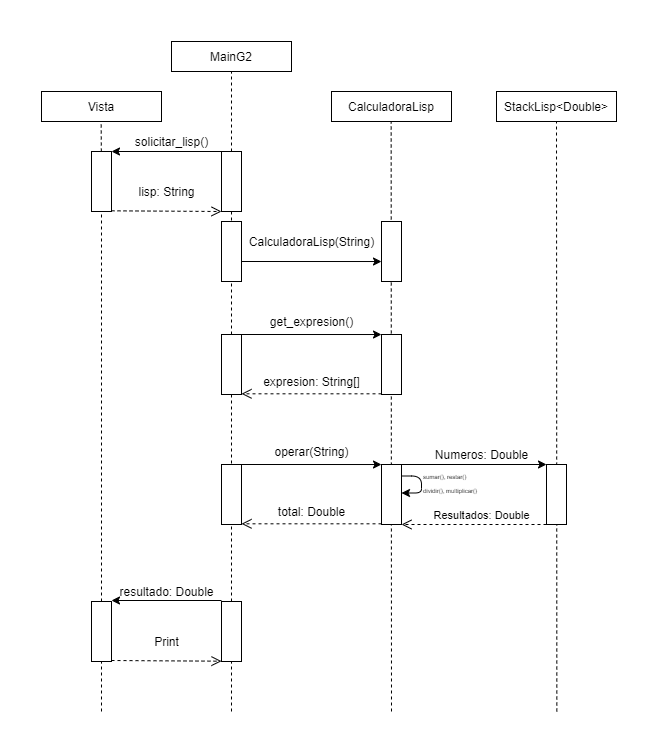

The diagram above was exported from draw.io. Its source (the exported page's mxGraphModel, read from the mxfile embedded in the PNG):
<mxGraphModel dx="1391" dy="802" grid="1" gridSize="10" guides="1" tooltips="1" connect="1" arrows="1" fold="1" page="1" pageScale="1" pageWidth="1169" pageHeight="827" math="0" shadow="0">
  <root>
    <mxCell id="0" />
    <mxCell id="1" parent="0" />
    <mxCell id="_z33jfQuw-vjyY70zSPr-10" value="" style="endArrow=none;dashed=1;html=1;entryX=0.5;entryY=1;entryDx=0;entryDy=0;" edge="1" parent="1">
      <mxGeometry width="50" height="50" relative="1" as="geometry">
        <mxPoint x="615.34" y="790" as="sourcePoint" />
        <mxPoint x="614.9999999999999" y="200" as="targetPoint" />
      </mxGeometry>
    </mxCell>
    <mxCell id="dxcTFVM-zRNCHrbRlL9X-15" value="" style="endArrow=none;dashed=1;html=1;entryX=0.5;entryY=1;entryDx=0;entryDy=0;" parent="1" edge="1">
      <mxGeometry width="50" height="50" relative="1" as="geometry">
        <mxPoint x="450" y="790" as="sourcePoint" />
        <mxPoint x="449.65999999999997" y="200" as="targetPoint" />
      </mxGeometry>
    </mxCell>
    <mxCell id="dxcTFVM-zRNCHrbRlL9X-7" value="" style="endArrow=none;dashed=1;html=1;entryX=0.5;entryY=1;entryDx=0;entryDy=0;" parent="1" source="dxcTFVM-zRNCHrbRlL9X-37" target="dxcTFVM-zRNCHrbRlL9X-1" edge="1">
      <mxGeometry width="50" height="50" relative="1" as="geometry">
        <mxPoint x="290" y="790" as="sourcePoint" />
        <mxPoint x="289.5" y="290" as="targetPoint" />
      </mxGeometry>
    </mxCell>
    <mxCell id="dxcTFVM-zRNCHrbRlL9X-1" value="MainG2" style="rounded=0;whiteSpace=wrap;html=1;" parent="1" vertex="1">
      <mxGeometry x="230" y="120" width="120" height="30" as="geometry" />
    </mxCell>
    <mxCell id="dxcTFVM-zRNCHrbRlL9X-3" value="CalculadoraLisp" style="rounded=0;whiteSpace=wrap;html=1;" parent="1" vertex="1">
      <mxGeometry x="390" y="170" width="120" height="30" as="geometry" />
    </mxCell>
    <mxCell id="dxcTFVM-zRNCHrbRlL9X-9" value="CalculadoraLisp(String)" style="text;html=1;align=center;verticalAlign=middle;resizable=0;points=[];autosize=1;" parent="1" vertex="1">
      <mxGeometry x="300" y="310" width="140" height="20" as="geometry" />
    </mxCell>
    <mxCell id="dxcTFVM-zRNCHrbRlL9X-12" value="" style="rounded=0;whiteSpace=wrap;html=1;" parent="1" vertex="1">
      <mxGeometry x="440" y="300" width="20" height="60" as="geometry" />
    </mxCell>
    <mxCell id="dxcTFVM-zRNCHrbRlL9X-16" value="" style="rounded=0;whiteSpace=wrap;html=1;" parent="1" vertex="1">
      <mxGeometry x="280" y="413" width="20" height="60" as="geometry" />
    </mxCell>
    <mxCell id="dxcTFVM-zRNCHrbRlL9X-17" value="" style="endArrow=none;dashed=1;html=1;entryX=0.5;entryY=1;entryDx=0;entryDy=0;" parent="1" target="dxcTFVM-zRNCHrbRlL9X-16" edge="1" source="_z33jfQuw-vjyY70zSPr-3">
      <mxGeometry width="50" height="50" relative="1" as="geometry">
        <mxPoint x="290" y="790" as="sourcePoint" />
        <mxPoint x="290" y="200" as="targetPoint" />
      </mxGeometry>
    </mxCell>
    <mxCell id="dxcTFVM-zRNCHrbRlL9X-18" value="" style="rounded=0;whiteSpace=wrap;html=1;" parent="1" vertex="1">
      <mxGeometry x="440" y="413" width="20" height="60" as="geometry" />
    </mxCell>
    <mxCell id="dxcTFVM-zRNCHrbRlL9X-19" value="" style="endArrow=classic;html=1;entryX=0;entryY=0.667;entryDx=0;entryDy=0;entryPerimeter=0;" parent="1" target="dxcTFVM-zRNCHrbRlL9X-12" edge="1">
      <mxGeometry width="50" height="50" relative="1" as="geometry">
        <mxPoint x="300" y="340" as="sourcePoint" />
        <mxPoint x="370" y="340" as="targetPoint" />
      </mxGeometry>
    </mxCell>
    <mxCell id="dxcTFVM-zRNCHrbRlL9X-20" value="" style="endArrow=classic;html=1;entryX=0;entryY=0.667;entryDx=0;entryDy=0;entryPerimeter=0;" parent="1" edge="1">
      <mxGeometry width="50" height="50" relative="1" as="geometry">
        <mxPoint x="300" y="413" as="sourcePoint" />
        <mxPoint x="440" y="413.02" as="targetPoint" />
      </mxGeometry>
    </mxCell>
    <mxCell id="dxcTFVM-zRNCHrbRlL9X-21" value="get_expresion()" style="text;html=1;align=center;verticalAlign=middle;resizable=0;points=[];autosize=1;" parent="1" vertex="1">
      <mxGeometry x="320" y="390" width="100" height="20" as="geometry" />
    </mxCell>
    <mxCell id="dxcTFVM-zRNCHrbRlL9X-22" value="" style="html=1;verticalAlign=bottom;endArrow=open;dashed=1;endSize=8;" parent="1" edge="1">
      <mxGeometry relative="1" as="geometry">
        <mxPoint x="440" y="472.31" as="sourcePoint" />
        <mxPoint x="300" y="472.31" as="targetPoint" />
      </mxGeometry>
    </mxCell>
    <mxCell id="dxcTFVM-zRNCHrbRlL9X-23" value="expresion: String[]" style="text;html=1;align=center;verticalAlign=middle;resizable=0;points=[];autosize=1;" parent="1" vertex="1">
      <mxGeometry x="315" y="450" width="110" height="20" as="geometry" />
    </mxCell>
    <mxCell id="dxcTFVM-zRNCHrbRlL9X-31" value="Vista" style="rounded=0;whiteSpace=wrap;html=1;" parent="1" vertex="1">
      <mxGeometry x="100" y="170" width="120" height="30" as="geometry" />
    </mxCell>
    <mxCell id="dxcTFVM-zRNCHrbRlL9X-32" value="" style="endArrow=none;dashed=1;html=1;entryX=0.5;entryY=1;entryDx=0;entryDy=0;" parent="1" source="dxcTFVM-zRNCHrbRlL9X-34" edge="1">
      <mxGeometry width="50" height="50" relative="1" as="geometry">
        <mxPoint x="160" y="790" as="sourcePoint" />
        <mxPoint x="159.65999999999985" y="200" as="targetPoint" />
      </mxGeometry>
    </mxCell>
    <mxCell id="dxcTFVM-zRNCHrbRlL9X-34" value="" style="rounded=0;whiteSpace=wrap;html=1;" parent="1" vertex="1">
      <mxGeometry x="150" y="230" width="20" height="60" as="geometry" />
    </mxCell>
    <mxCell id="dxcTFVM-zRNCHrbRlL9X-35" value="" style="endArrow=none;dashed=1;html=1;entryX=0.5;entryY=1;entryDx=0;entryDy=0;" parent="1" target="dxcTFVM-zRNCHrbRlL9X-34" edge="1" source="_z33jfQuw-vjyY70zSPr-1">
      <mxGeometry width="50" height="50" relative="1" as="geometry">
        <mxPoint x="160" y="790" as="sourcePoint" />
        <mxPoint x="159.65999999999997" y="200" as="targetPoint" />
      </mxGeometry>
    </mxCell>
    <mxCell id="dxcTFVM-zRNCHrbRlL9X-36" value="" style="endArrow=classic;html=1;" parent="1" edge="1">
      <mxGeometry width="50" height="50" relative="1" as="geometry">
        <mxPoint x="280" y="230" as="sourcePoint" />
        <mxPoint x="170" y="230" as="targetPoint" />
      </mxGeometry>
    </mxCell>
    <mxCell id="dxcTFVM-zRNCHrbRlL9X-37" value="" style="rounded=0;whiteSpace=wrap;html=1;" parent="1" vertex="1">
      <mxGeometry x="280" y="230" width="20" height="60" as="geometry" />
    </mxCell>
    <mxCell id="dxcTFVM-zRNCHrbRlL9X-39" value="" style="html=1;verticalAlign=bottom;endArrow=open;dashed=1;endSize=8;entryX=0;entryY=1;entryDx=0;entryDy=0;" parent="1" target="dxcTFVM-zRNCHrbRlL9X-37" edge="1">
      <mxGeometry relative="1" as="geometry">
        <mxPoint x="170" y="289.30999999999995" as="sourcePoint" />
        <mxPoint x="30" y="289.30999999999995" as="targetPoint" />
      </mxGeometry>
    </mxCell>
    <mxCell id="dxcTFVM-zRNCHrbRlL9X-40" value="solicitar_lisp()" style="text;html=1;align=center;verticalAlign=middle;resizable=0;points=[];autosize=1;" parent="1" vertex="1">
      <mxGeometry x="185" y="210" width="90" height="20" as="geometry" />
    </mxCell>
    <mxCell id="dxcTFVM-zRNCHrbRlL9X-41" value="lisp: String" style="text;html=1;align=center;verticalAlign=middle;resizable=0;points=[];autosize=1;" parent="1" vertex="1">
      <mxGeometry x="190" y="260" width="70" height="20" as="geometry" />
    </mxCell>
    <mxCell id="dxcTFVM-zRNCHrbRlL9X-43" value="&lt;font style=&quot;font-size: 6px&quot;&gt;sumar(), restar()&lt;br&gt;dividir(), multiplicar()&lt;/font&gt;" style="text;html=1;align=left;verticalAlign=middle;resizable=0;points=[];autosize=1;" parent="1" vertex="1">
      <mxGeometry x="480" y="540" width="70" height="40" as="geometry" />
    </mxCell>
    <mxCell id="dxcTFVM-zRNCHrbRlL9X-38" value="" style="endArrow=none;dashed=1;html=1;entryX=0.5;entryY=1;entryDx=0;entryDy=0;" parent="1" source="dxcTFVM-zRNCHrbRlL9X-16" target="dxcTFVM-zRNCHrbRlL9X-37" edge="1">
      <mxGeometry width="50" height="50" relative="1" as="geometry">
        <mxPoint x="290" y="413" as="sourcePoint" />
        <mxPoint x="290" y="150" as="targetPoint" />
      </mxGeometry>
    </mxCell>
    <mxCell id="dxcTFVM-zRNCHrbRlL9X-5" value="" style="rounded=0;whiteSpace=wrap;html=1;" parent="1" vertex="1">
      <mxGeometry x="280" y="300" width="20" height="60" as="geometry" />
    </mxCell>
    <mxCell id="_z33jfQuw-vjyY70zSPr-1" value="" style="rounded=0;whiteSpace=wrap;html=1;" vertex="1" parent="1">
      <mxGeometry x="150" y="680" width="20" height="60" as="geometry" />
    </mxCell>
    <mxCell id="_z33jfQuw-vjyY70zSPr-2" value="" style="endArrow=none;dashed=1;html=1;entryX=0.5;entryY=1;entryDx=0;entryDy=0;" edge="1" parent="1" target="_z33jfQuw-vjyY70zSPr-1">
      <mxGeometry width="50" height="50" relative="1" as="geometry">
        <mxPoint x="160" y="790" as="sourcePoint" />
        <mxPoint x="160" y="290" as="targetPoint" />
      </mxGeometry>
    </mxCell>
    <mxCell id="_z33jfQuw-vjyY70zSPr-3" value="" style="rounded=0;whiteSpace=wrap;html=1;" vertex="1" parent="1">
      <mxGeometry x="280" y="680" width="20" height="60" as="geometry" />
    </mxCell>
    <mxCell id="_z33jfQuw-vjyY70zSPr-4" value="" style="endArrow=none;dashed=1;html=1;entryX=0.5;entryY=1;entryDx=0;entryDy=0;" edge="1" parent="1" target="_z33jfQuw-vjyY70zSPr-3">
      <mxGeometry width="50" height="50" relative="1" as="geometry">
        <mxPoint x="290" y="790" as="sourcePoint" />
        <mxPoint x="290" y="473" as="targetPoint" />
      </mxGeometry>
    </mxCell>
    <mxCell id="_z33jfQuw-vjyY70zSPr-5" value="" style="endArrow=classic;html=1;" edge="1" parent="1">
      <mxGeometry width="50" height="50" relative="1" as="geometry">
        <mxPoint x="280" y="679" as="sourcePoint" />
        <mxPoint x="170" y="679" as="targetPoint" />
      </mxGeometry>
    </mxCell>
    <mxCell id="_z33jfQuw-vjyY70zSPr-6" value="resultado: Double" style="text;html=1;align=center;verticalAlign=middle;resizable=0;points=[];autosize=1;" vertex="1" parent="1">
      <mxGeometry x="170" y="660" width="110" height="20" as="geometry" />
    </mxCell>
    <mxCell id="_z33jfQuw-vjyY70zSPr-7" value="" style="html=1;verticalAlign=bottom;endArrow=open;dashed=1;endSize=8;entryX=0;entryY=1;entryDx=0;entryDy=0;" edge="1" parent="1">
      <mxGeometry relative="1" as="geometry">
        <mxPoint x="170" y="739" as="sourcePoint" />
        <mxPoint x="280" y="739.69" as="targetPoint" />
      </mxGeometry>
    </mxCell>
    <mxCell id="_z33jfQuw-vjyY70zSPr-8" value="Print" style="text;html=1;align=center;verticalAlign=middle;resizable=0;points=[];autosize=1;" vertex="1" parent="1">
      <mxGeometry x="205" y="709.69" width="40" height="20" as="geometry" />
    </mxCell>
    <mxCell id="_z33jfQuw-vjyY70zSPr-9" value="StackLisp&amp;lt;Double&amp;gt;" style="rounded=0;whiteSpace=wrap;html=1;" vertex="1" parent="1">
      <mxGeometry x="555" y="170" width="120" height="30" as="geometry" />
    </mxCell>
    <mxCell id="_z33jfQuw-vjyY70zSPr-12" value="" style="endArrow=classic;html=1;" edge="1" parent="1">
      <mxGeometry width="50" height="50" relative="1" as="geometry">
        <mxPoint x="460" y="554.5" as="sourcePoint" />
        <mxPoint x="460" y="571.5" as="targetPoint" />
        <Array as="points">
          <mxPoint x="480" y="554.5" />
          <mxPoint x="480" y="571.5" />
        </Array>
      </mxGeometry>
    </mxCell>
    <mxCell id="dxcTFVM-zRNCHrbRlL9X-24" value="" style="rounded=0;whiteSpace=wrap;html=1;" parent="1" vertex="1">
      <mxGeometry x="280" y="543" width="20" height="60" as="geometry" />
    </mxCell>
    <mxCell id="dxcTFVM-zRNCHrbRlL9X-25" value="" style="rounded=0;whiteSpace=wrap;html=1;" parent="1" vertex="1">
      <mxGeometry x="440" y="543" width="20" height="60" as="geometry" />
    </mxCell>
    <mxCell id="dxcTFVM-zRNCHrbRlL9X-26" value="" style="endArrow=classic;html=1;entryX=0;entryY=0.667;entryDx=0;entryDy=0;entryPerimeter=0;" parent="1" edge="1">
      <mxGeometry x="280" y="520" width="50" height="50" as="geometry">
        <mxPoint x="300" y="543" as="sourcePoint" />
        <mxPoint x="440" y="543.02" as="targetPoint" />
      </mxGeometry>
    </mxCell>
    <mxCell id="dxcTFVM-zRNCHrbRlL9X-27" value="operar(String)" style="text;html=1;align=center;verticalAlign=middle;resizable=0;points=[];autosize=1;" parent="1" vertex="1">
      <mxGeometry x="325" y="520" width="90" height="20" as="geometry" />
    </mxCell>
    <mxCell id="dxcTFVM-zRNCHrbRlL9X-28" value="" style="html=1;verticalAlign=bottom;endArrow=open;dashed=1;endSize=8;" parent="1" edge="1">
      <mxGeometry x="280" y="520" as="geometry">
        <mxPoint x="440" y="602.31" as="sourcePoint" />
        <mxPoint x="300" y="602.31" as="targetPoint" />
      </mxGeometry>
    </mxCell>
    <mxCell id="dxcTFVM-zRNCHrbRlL9X-29" value="total: Double" style="text;html=1;align=center;verticalAlign=middle;resizable=0;points=[];autosize=1;" parent="1" vertex="1">
      <mxGeometry x="330" y="580" width="80" height="20" as="geometry" />
    </mxCell>
    <mxCell id="_z33jfQuw-vjyY70zSPr-13" value="" style="endArrow=classic;html=1;entryX=0;entryY=0;entryDx=0;entryDy=0;" edge="1" parent="1" target="_z33jfQuw-vjyY70zSPr-14">
      <mxGeometry x="440" y="520" width="50" height="50" as="geometry">
        <mxPoint x="460" y="543" as="sourcePoint" />
        <mxPoint x="600" y="543.02" as="targetPoint" />
      </mxGeometry>
    </mxCell>
    <mxCell id="_z33jfQuw-vjyY70zSPr-14" value="" style="rounded=0;whiteSpace=wrap;html=1;" vertex="1" parent="1">
      <mxGeometry x="605" y="543" width="20" height="60" as="geometry" />
    </mxCell>
    <mxCell id="_z33jfQuw-vjyY70zSPr-15" value="" style="html=1;verticalAlign=bottom;endArrow=open;dashed=1;endSize=8;exitX=0;exitY=1;exitDx=0;exitDy=0;" edge="1" parent="1" source="_z33jfQuw-vjyY70zSPr-14">
      <mxGeometry x="440" y="520.69" as="geometry">
        <mxPoint x="600" y="603" as="sourcePoint" />
        <mxPoint x="460" y="603" as="targetPoint" />
      </mxGeometry>
    </mxCell>
    <mxCell id="_z33jfQuw-vjyY70zSPr-16" value="Numeros: Double" style="text;html=1;align=center;verticalAlign=middle;resizable=0;points=[];autosize=1;" vertex="1" parent="1">
      <mxGeometry x="485" y="523" width="110" height="20" as="geometry" />
    </mxCell>
    <mxCell id="_z33jfQuw-vjyY70zSPr-17" value="&lt;font style=&quot;font-size: 11px&quot;&gt;Resultados: Double&lt;/font&gt;" style="text;html=1;align=center;verticalAlign=middle;resizable=0;points=[];autosize=1;" vertex="1" parent="1">
      <mxGeometry x="485" y="583" width="110" height="20" as="geometry" />
    </mxCell>
  </root>
</mxGraphModel>